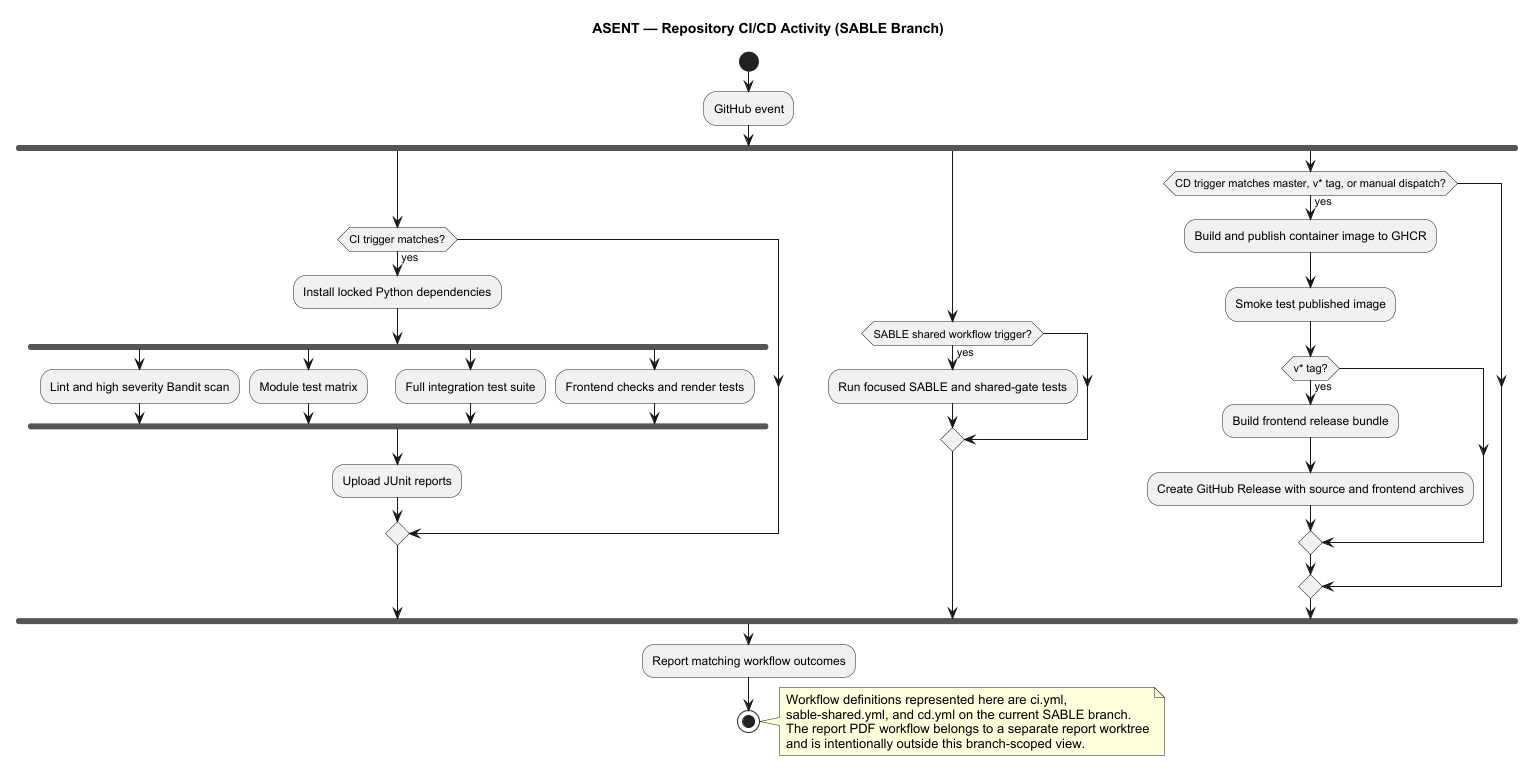

The diagram above was rendered by PlantUML. Its source (embedded in the PNG):
@startuml
title ASENT — Repository CI/CD Activity (SABLE Branch)
skinparam shadowing false
skinparam defaultFontName Arial
start
:GitHub event;
fork
if (CI trigger matches?) then (yes)
  :Install locked Python dependencies;
  fork
    :Lint and high severity Bandit scan;
  fork again
    :Module test matrix;
  fork again
    :Full integration test suite;
  fork again
    :Frontend checks and render tests;
  end fork
  :Upload JUnit reports;
endif
fork again
if (SABLE shared workflow trigger?) then (yes)
  :Run focused SABLE and shared-gate tests;
endif
fork again
if (CD trigger matches master, v* tag, or manual dispatch?) then (yes)
  :Build and publish container image to GHCR;
  :Smoke test published image;
  if (v* tag?) then (yes)
    :Build frontend release bundle;
    :Create GitHub Release with source and frontend archives;
  endif
endif
end fork
:Report matching workflow outcomes;
stop
note right
Workflow definitions represented here are ci.yml,
sable-shared.yml, and cd.yml on the current SABLE branch.
The report PDF workflow belongs to a separate report worktree
and is intentionally outside this branch-scoped view.
end note
@enduml